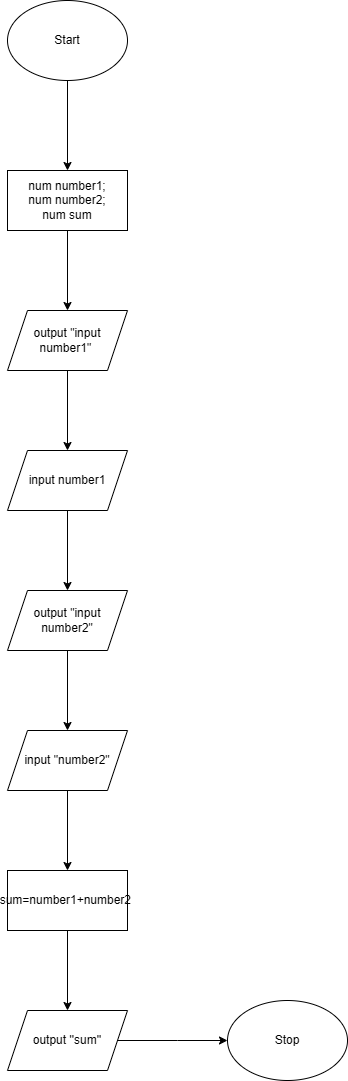

The diagram above was exported from draw.io. Its source (the exported page's mxGraphModel, read from the mxfile embedded in the PNG):
<mxGraphModel dx="794" dy="466" grid="1" gridSize="10" guides="1" tooltips="1" connect="1" arrows="1" fold="1" page="1" pageScale="1" pageWidth="827" pageHeight="1169" math="0" shadow="0">
  <root>
    <mxCell id="0" />
    <mxCell id="1" parent="0" />
    <mxCell id="nWRwTz6iJhRm_jSJGZRl-3" value="" style="edgeStyle=orthogonalEdgeStyle;rounded=0;orthogonalLoop=1;jettySize=auto;html=1;" edge="1" parent="1" source="nWRwTz6iJhRm_jSJGZRl-1" target="nWRwTz6iJhRm_jSJGZRl-2">
      <mxGeometry relative="1" as="geometry" />
    </mxCell>
    <mxCell id="nWRwTz6iJhRm_jSJGZRl-1" value="Start" style="ellipse;whiteSpace=wrap;html=1;" vertex="1" parent="1">
      <mxGeometry x="230" y="70" width="120" height="80" as="geometry" />
    </mxCell>
    <mxCell id="nWRwTz6iJhRm_jSJGZRl-5" value="" style="edgeStyle=orthogonalEdgeStyle;rounded=0;orthogonalLoop=1;jettySize=auto;html=1;" edge="1" parent="1" source="nWRwTz6iJhRm_jSJGZRl-2" target="nWRwTz6iJhRm_jSJGZRl-4">
      <mxGeometry relative="1" as="geometry" />
    </mxCell>
    <mxCell id="nWRwTz6iJhRm_jSJGZRl-2" value="num number1;&lt;br&gt;num number2;&lt;div&gt;num sum&lt;/div&gt;" style="whiteSpace=wrap;html=1;" vertex="1" parent="1">
      <mxGeometry x="230" y="240" width="120" height="60" as="geometry" />
    </mxCell>
    <mxCell id="nWRwTz6iJhRm_jSJGZRl-7" value="" style="edgeStyle=orthogonalEdgeStyle;rounded=0;orthogonalLoop=1;jettySize=auto;html=1;" edge="1" parent="1" source="nWRwTz6iJhRm_jSJGZRl-4" target="nWRwTz6iJhRm_jSJGZRl-6">
      <mxGeometry relative="1" as="geometry" />
    </mxCell>
    <mxCell id="nWRwTz6iJhRm_jSJGZRl-4" value="output &quot;input number1&quot;&amp;nbsp;" style="shape=parallelogram;perimeter=parallelogramPerimeter;whiteSpace=wrap;html=1;fixedSize=1;" vertex="1" parent="1">
      <mxGeometry x="230" y="380" width="120" height="60" as="geometry" />
    </mxCell>
    <mxCell id="nWRwTz6iJhRm_jSJGZRl-9" value="" style="edgeStyle=orthogonalEdgeStyle;rounded=0;orthogonalLoop=1;jettySize=auto;html=1;" edge="1" parent="1" source="nWRwTz6iJhRm_jSJGZRl-6" target="nWRwTz6iJhRm_jSJGZRl-8">
      <mxGeometry relative="1" as="geometry" />
    </mxCell>
    <mxCell id="nWRwTz6iJhRm_jSJGZRl-6" value="input number1" style="shape=parallelogram;perimeter=parallelogramPerimeter;whiteSpace=wrap;html=1;fixedSize=1;" vertex="1" parent="1">
      <mxGeometry x="230" y="520" width="120" height="60" as="geometry" />
    </mxCell>
    <mxCell id="nWRwTz6iJhRm_jSJGZRl-11" value="" style="edgeStyle=orthogonalEdgeStyle;rounded=0;orthogonalLoop=1;jettySize=auto;html=1;" edge="1" parent="1" source="nWRwTz6iJhRm_jSJGZRl-8" target="nWRwTz6iJhRm_jSJGZRl-10">
      <mxGeometry relative="1" as="geometry" />
    </mxCell>
    <mxCell id="nWRwTz6iJhRm_jSJGZRl-8" value="output &quot;input number2&quot;" style="shape=parallelogram;perimeter=parallelogramPerimeter;whiteSpace=wrap;html=1;fixedSize=1;" vertex="1" parent="1">
      <mxGeometry x="230" y="660" width="120" height="60" as="geometry" />
    </mxCell>
    <mxCell id="nWRwTz6iJhRm_jSJGZRl-15" value="" style="edgeStyle=orthogonalEdgeStyle;rounded=0;orthogonalLoop=1;jettySize=auto;html=1;" edge="1" parent="1" source="nWRwTz6iJhRm_jSJGZRl-10" target="nWRwTz6iJhRm_jSJGZRl-14">
      <mxGeometry relative="1" as="geometry" />
    </mxCell>
    <mxCell id="nWRwTz6iJhRm_jSJGZRl-10" value="input &quot;number2&quot;" style="shape=parallelogram;perimeter=parallelogramPerimeter;whiteSpace=wrap;html=1;fixedSize=1;" vertex="1" parent="1">
      <mxGeometry x="230" y="800" width="120" height="60" as="geometry" />
    </mxCell>
    <mxCell id="nWRwTz6iJhRm_jSJGZRl-17" value="" style="edgeStyle=orthogonalEdgeStyle;rounded=0;orthogonalLoop=1;jettySize=auto;html=1;" edge="1" parent="1" source="nWRwTz6iJhRm_jSJGZRl-14" target="nWRwTz6iJhRm_jSJGZRl-16">
      <mxGeometry relative="1" as="geometry" />
    </mxCell>
    <mxCell id="nWRwTz6iJhRm_jSJGZRl-14" value="sum=number1+number2&amp;nbsp;" style="whiteSpace=wrap;html=1;" vertex="1" parent="1">
      <mxGeometry x="230" y="940" width="120" height="60" as="geometry" />
    </mxCell>
    <mxCell id="nWRwTz6iJhRm_jSJGZRl-19" value="" style="edgeStyle=orthogonalEdgeStyle;rounded=0;orthogonalLoop=1;jettySize=auto;html=1;" edge="1" parent="1" source="nWRwTz6iJhRm_jSJGZRl-16">
      <mxGeometry relative="1" as="geometry">
        <mxPoint x="450" y="1110" as="targetPoint" />
      </mxGeometry>
    </mxCell>
    <mxCell id="nWRwTz6iJhRm_jSJGZRl-16" value="output ''sum''" style="shape=parallelogram;perimeter=parallelogramPerimeter;whiteSpace=wrap;html=1;fixedSize=1;" vertex="1" parent="1">
      <mxGeometry x="230" y="1080" width="120" height="60" as="geometry" />
    </mxCell>
    <mxCell id="nWRwTz6iJhRm_jSJGZRl-20" value="Stop" style="ellipse;whiteSpace=wrap;html=1;" vertex="1" parent="1">
      <mxGeometry x="450" y="1070" width="120" height="80" as="geometry" />
    </mxCell>
  </root>
</mxGraphModel>